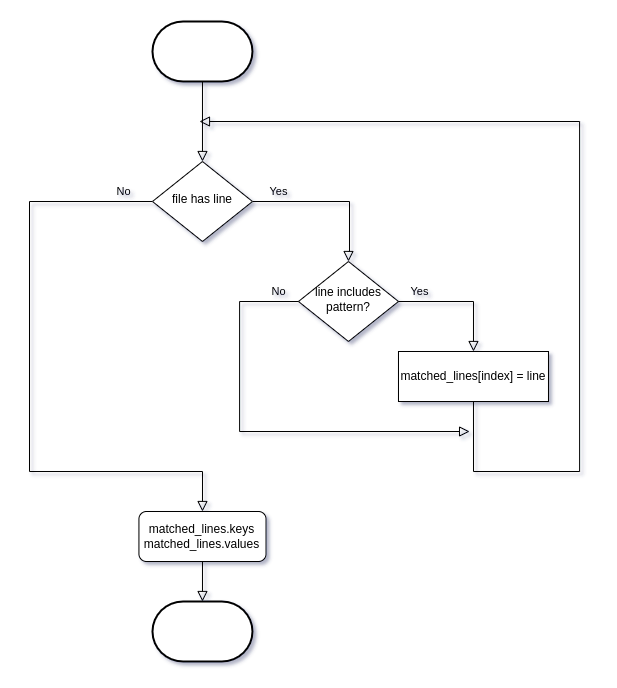

The diagram above was exported from draw.io. Its source (the exported page's mxGraphModel, read from the mxfile embedded in the PNG):
<mxGraphModel dx="1422" dy="644" grid="1" gridSize="10" guides="1" tooltips="1" connect="1" arrows="1" fold="1" page="1" pageScale="1" pageWidth="827" pageHeight="1169" math="0" shadow="0">
  <root>
    <mxCell id="WIyWlLk6GJQsqaUBKTNV-0" />
    <mxCell id="WIyWlLk6GJQsqaUBKTNV-1" parent="WIyWlLk6GJQsqaUBKTNV-0" />
    <mxCell id="WIyWlLk6GJQsqaUBKTNV-2" value="" style="rounded=0;html=1;jettySize=auto;orthogonalLoop=1;fontSize=11;endArrow=block;endFill=0;endSize=8;strokeWidth=1;shadow=0;labelBackgroundColor=none;edgeStyle=orthogonalEdgeStyle;exitX=0.5;exitY=1;exitDx=0;exitDy=0;exitPerimeter=0;entryX=0.5;entryY=0;entryDx=0;entryDy=0;" parent="WIyWlLk6GJQsqaUBKTNV-1" source="kHbMth_ZtVEOcy43OW_C-1" edge="1" target="WIyWlLk6GJQsqaUBKTNV-6">
      <mxGeometry relative="1" as="geometry">
        <mxPoint x="388.98" y="100" as="sourcePoint" />
        <mxPoint x="392.98" y="150" as="targetPoint" />
      </mxGeometry>
    </mxCell>
    <mxCell id="WIyWlLk6GJQsqaUBKTNV-4" value="Yes" style="rounded=0;html=1;jettySize=auto;orthogonalLoop=1;fontSize=11;endArrow=block;endFill=0;endSize=8;strokeWidth=1;shadow=0;labelBackgroundColor=none;edgeStyle=orthogonalEdgeStyle;exitX=1;exitY=0.5;exitDx=0;exitDy=0;align=center;verticalAlign=middle;labelPosition=right;verticalLabelPosition=top;entryX=0.5;entryY=0;entryDx=0;entryDy=0;" parent="WIyWlLk6GJQsqaUBKTNV-1" source="WIyWlLk6GJQsqaUBKTNV-6" target="kHbMth_ZtVEOcy43OW_C-10" edge="1">
      <mxGeometry x="-0.6667" y="10" relative="1" as="geometry">
        <mxPoint as="offset" />
        <mxPoint x="539.98" y="330" as="targetPoint" />
        <Array as="points">
          <mxPoint x="539.98" y="290" />
          <mxPoint x="539.98" y="340" />
        </Array>
      </mxGeometry>
    </mxCell>
    <mxCell id="WIyWlLk6GJQsqaUBKTNV-5" value="No" style="edgeStyle=orthogonalEdgeStyle;rounded=0;html=1;jettySize=auto;orthogonalLoop=1;fontSize=11;endArrow=block;endFill=0;endSize=8;strokeWidth=1;shadow=0;labelBackgroundColor=none;exitX=0;exitY=0.5;exitDx=0;exitDy=0;entryX=0.5;entryY=0;entryDx=0;entryDy=0;" parent="WIyWlLk6GJQsqaUBKTNV-1" source="WIyWlLk6GJQsqaUBKTNV-6" target="kHbMth_ZtVEOcy43OW_C-20" edge="1">
      <mxGeometry x="-0.9055" y="-10" relative="1" as="geometry">
        <mxPoint as="offset" />
        <mxPoint x="338.98" y="290" as="sourcePoint" />
        <mxPoint x="396.03999999999996" y="590" as="targetPoint" />
        <Array as="points">
          <mxPoint x="220.04" y="290" />
          <mxPoint x="220.04" y="560" />
          <mxPoint x="393.03999999999996" y="560" />
        </Array>
      </mxGeometry>
    </mxCell>
    <mxCell id="WIyWlLk6GJQsqaUBKTNV-6" value="file has line" style="rhombus;whiteSpace=wrap;html=1;shadow=0;fontFamily=Helvetica;fontSize=12;align=center;strokeWidth=1;spacing=6;spacingTop=-4;" parent="WIyWlLk6GJQsqaUBKTNV-1" vertex="1">
      <mxGeometry x="342.98" y="250" width="100" height="80" as="geometry" />
    </mxCell>
    <mxCell id="kHbMth_ZtVEOcy43OW_C-1" value="" style="strokeWidth=2;html=1;shape=mxgraph.flowchart.terminator;whiteSpace=wrap;" parent="WIyWlLk6GJQsqaUBKTNV-1" vertex="1">
      <mxGeometry x="342.98" y="110" width="100" height="60" as="geometry" />
    </mxCell>
    <mxCell id="kHbMth_ZtVEOcy43OW_C-3" value="matched_lines[index] = line" style="rounded=0;whiteSpace=wrap;html=1;" parent="WIyWlLk6GJQsqaUBKTNV-1" vertex="1">
      <mxGeometry x="588.98" y="440" width="150" height="50" as="geometry" />
    </mxCell>
    <mxCell id="kHbMth_ZtVEOcy43OW_C-9" value="" style="strokeWidth=2;html=1;shape=mxgraph.flowchart.terminator;whiteSpace=wrap;" parent="WIyWlLk6GJQsqaUBKTNV-1" vertex="1">
      <mxGeometry x="342.98" y="690" width="100" height="60" as="geometry" />
    </mxCell>
    <mxCell id="kHbMth_ZtVEOcy43OW_C-10" value="line includes pattern?" style="rhombus;whiteSpace=wrap;html=1;shadow=0;fontFamily=Helvetica;fontSize=12;align=center;strokeWidth=1;spacing=6;spacingTop=-4;" parent="WIyWlLk6GJQsqaUBKTNV-1" vertex="1">
      <mxGeometry x="488.98" y="350" width="100" height="80" as="geometry" />
    </mxCell>
    <mxCell id="kHbMth_ZtVEOcy43OW_C-12" value="Yes" style="rounded=0;html=1;jettySize=auto;orthogonalLoop=1;fontSize=11;endArrow=block;endFill=0;endSize=8;strokeWidth=1;shadow=0;labelBackgroundColor=none;edgeStyle=orthogonalEdgeStyle;align=center;verticalAlign=middle;labelPosition=right;verticalLabelPosition=top;entryX=0.5;entryY=0;entryDx=0;entryDy=0;exitX=1;exitY=0.5;exitDx=0;exitDy=0;" parent="WIyWlLk6GJQsqaUBKTNV-1" source="kHbMth_ZtVEOcy43OW_C-10" target="kHbMth_ZtVEOcy43OW_C-3" edge="1">
      <mxGeometry x="-0.6667" y="10" relative="1" as="geometry">
        <mxPoint as="offset" />
        <mxPoint x="589.98" y="380" as="sourcePoint" />
        <mxPoint x="648.98" y="439.9999999999998" as="targetPoint" />
        <Array as="points">
          <mxPoint x="664.1" y="390" />
        </Array>
      </mxGeometry>
    </mxCell>
    <mxCell id="kHbMth_ZtVEOcy43OW_C-13" value="No" style="edgeStyle=orthogonalEdgeStyle;rounded=0;html=1;jettySize=auto;orthogonalLoop=1;fontSize=11;endArrow=block;endFill=0;endSize=8;strokeWidth=1;shadow=0;labelBackgroundColor=none;exitX=0;exitY=0.5;exitDx=0;exitDy=0;" parent="WIyWlLk6GJQsqaUBKTNV-1" source="kHbMth_ZtVEOcy43OW_C-10" edge="1">
      <mxGeometry x="-0.9055" y="-10" relative="1" as="geometry">
        <mxPoint as="offset" />
        <mxPoint x="352.98" y="300" as="sourcePoint" />
        <mxPoint x="660.1" y="520" as="targetPoint" />
        <Array as="points">
          <mxPoint x="430.1" y="390" />
          <mxPoint x="430.1" y="520" />
          <mxPoint x="650.1" y="520" />
        </Array>
      </mxGeometry>
    </mxCell>
    <mxCell id="kHbMth_ZtVEOcy43OW_C-19" value="" style="rounded=0;html=1;jettySize=auto;orthogonalLoop=1;fontSize=11;endArrow=block;endFill=0;endSize=8;strokeWidth=1;shadow=0;labelBackgroundColor=none;edgeStyle=orthogonalEdgeStyle;exitX=0.5;exitY=1;exitDx=0;exitDy=0;" parent="WIyWlLk6GJQsqaUBKTNV-1" source="kHbMth_ZtVEOcy43OW_C-3" edge="1">
      <mxGeometry relative="1" as="geometry">
        <mxPoint x="650.04" y="530" as="sourcePoint" />
        <mxPoint x="389.98" y="210" as="targetPoint" />
        <Array as="points">
          <mxPoint x="664.1" y="560" />
          <mxPoint x="770.1" y="560" />
          <mxPoint x="770.1" y="210" />
        </Array>
      </mxGeometry>
    </mxCell>
    <mxCell id="kHbMth_ZtVEOcy43OW_C-20" value="matched_lines.keys&lt;br&gt;matched_lines.values" style="rounded=1;whiteSpace=wrap;html=1;fontSize=12;glass=0;strokeWidth=1;shadow=0;" parent="WIyWlLk6GJQsqaUBKTNV-1" vertex="1">
      <mxGeometry x="329.45000000000005" y="600" width="127.06" height="50" as="geometry" />
    </mxCell>
    <mxCell id="kHbMth_ZtVEOcy43OW_C-21" value="" style="rounded=0;html=1;jettySize=auto;orthogonalLoop=1;fontSize=11;endArrow=block;endFill=0;endSize=8;strokeWidth=1;shadow=0;labelBackgroundColor=none;edgeStyle=orthogonalEdgeStyle;entryX=0.5;entryY=0;entryDx=0;entryDy=0;entryPerimeter=0;exitX=0.5;exitY=1;exitDx=0;exitDy=0;" parent="WIyWlLk6GJQsqaUBKTNV-1" source="kHbMth_ZtVEOcy43OW_C-20" target="kHbMth_ZtVEOcy43OW_C-9" edge="1">
      <mxGeometry relative="1" as="geometry">
        <mxPoint x="393.03999999999996" y="660" as="sourcePoint" />
        <mxPoint x="392.03999999999996" y="690" as="targetPoint" />
        <Array as="points" />
      </mxGeometry>
    </mxCell>
  </root>
</mxGraphModel>